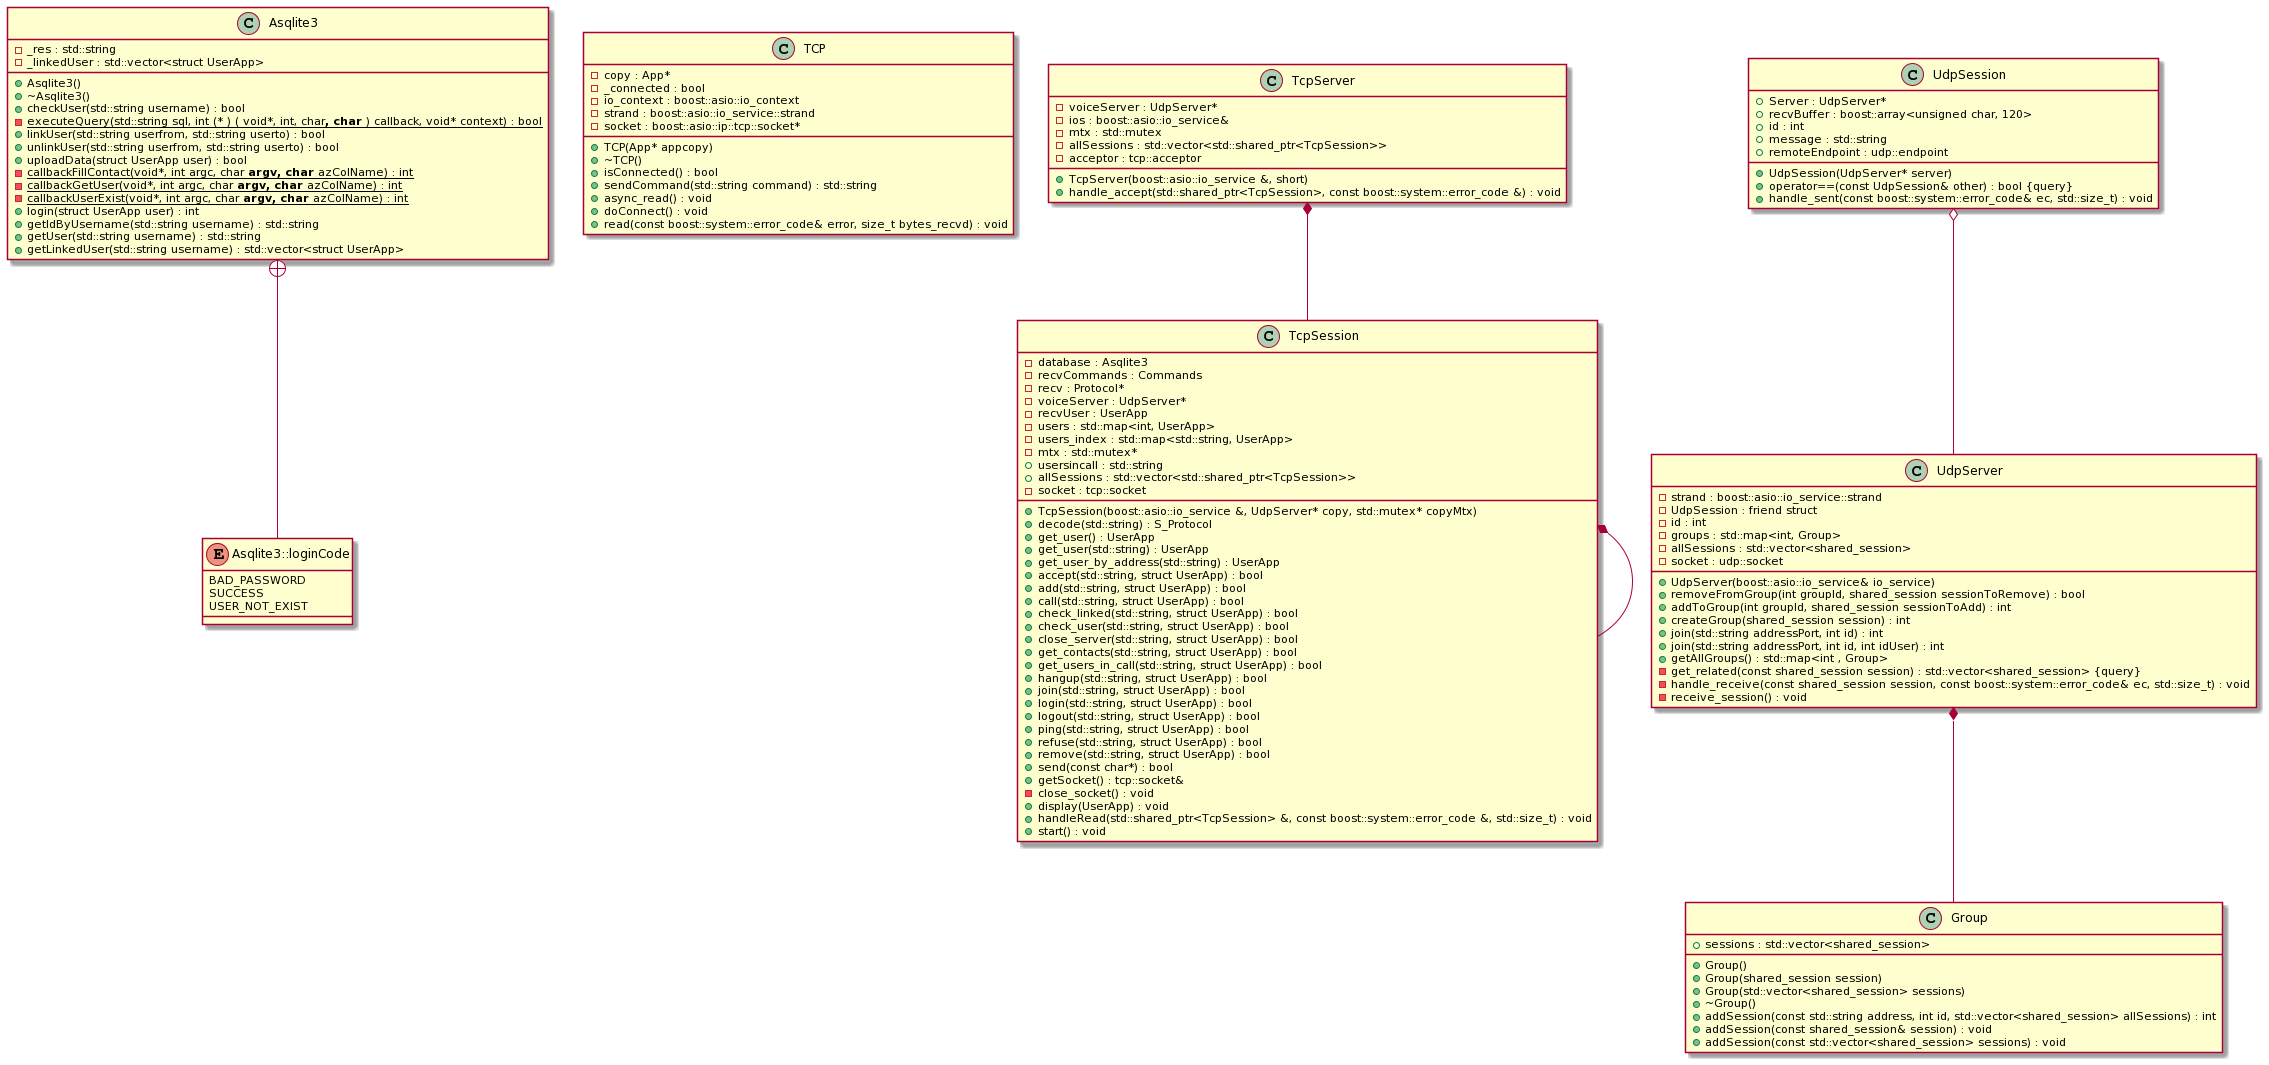

The diagram above was rendered by PlantUML. Its source (embedded in the PNG):
@startuml
/' Objects '/

class Asqlite3 {
	+Asqlite3()
	+~Asqlite3()
	+checkUser(std::string username) : bool
	-{static} executeQuery(std::string sql, int (* ) ( void*, int, char**, char** ) callback, void* context) : bool
	+linkUser(std::string userfrom, std::string userto) : bool
	+unlinkUser(std::string userfrom, std::string userto) : bool
	+uploadData(struct UserApp user) : bool
	-{static} callbackFillContact(void*, int argc, char** argv, char** azColName) : int
	-{static} callbackGetUser(void*, int argc, char** argv, char** azColName) : int
	-{static} callbackUserExist(void*, int argc, char** argv, char** azColName) : int
	+login(struct UserApp user) : int
	-_res : std::string
	+getIdByUsername(std::string username) : std::string
	+getUser(std::string username) : std::string
	-_linkedUser : std::vector<struct UserApp>
	+getLinkedUser(std::string username) : std::vector<struct UserApp>
}


enum Asqlite3::loginCode {
	BAD_PASSWORD
	SUCCESS
	USER_NOT_EXIST
}





/' Inheritance relationships '/




/' Aggregation relationships '/





/' Nested objects '/

.Asqlite3 +-- .Asqlite3::loginCode




/' Objects '/

class TCP {
	+TCP(App* appcopy)
	+~TCP()
	-copy : App*
	-_connected : bool
	+isConnected() : bool
	-io_context : boost::asio::io_context
	-strand : boost::asio::io_service::strand
	-socket : boost::asio::ip::tcp::socket*
	+sendCommand(std::string command) : std::string
	+async_read() : void
	+doConnect() : void
	+read(const boost::system::error_code& error, size_t bytes_recvd) : void
}





/' Inheritance relationships '/




/' Aggregation relationships '/





/' Nested objects '/

/' Objects '/

class TcpServer {
	+TcpServer(boost::asio::io_service &, short)
	-voiceServer : UdpServer*
	-ios : boost::asio::io_service&
	-mtx : std::mutex
	-allSessions : std::vector<std::shared_ptr<TcpSession>>
	-acceptor : tcp::acceptor
	+handle_accept(std::shared_ptr<TcpSession>, const boost::system::error_code &) : void
}


class TcpSession {
	+TcpSession(boost::asio::io_service &, UdpServer* copy, std::mutex* copyMtx)
	-database : Asqlite3
	-recvCommands : Commands
	-recv : Protocol*
	+decode(std::string) : S_Protocol
	-voiceServer : UdpServer*
	+get_user() : UserApp
	+get_user(std::string) : UserApp
	+get_user_by_address(std::string) : UserApp
	-recvUser : UserApp
	+accept(std::string, struct UserApp) : bool
	+add(std::string, struct UserApp) : bool
	+call(std::string, struct UserApp) : bool
	+check_linked(std::string, struct UserApp) : bool
	+check_user(std::string, struct UserApp) : bool
	+close_server(std::string, struct UserApp) : bool
	+get_contacts(std::string, struct UserApp) : bool
	+get_users_in_call(std::string, struct UserApp) : bool
	+hangup(std::string, struct UserApp) : bool
	+join(std::string, struct UserApp) : bool
	+login(std::string, struct UserApp) : bool
	+logout(std::string, struct UserApp) : bool
	+ping(std::string, struct UserApp) : bool
	+refuse(std::string, struct UserApp) : bool
	+remove(std::string, struct UserApp) : bool
	+send(const char*) : bool
	-users : std::map<int, UserApp>
	-users_index : std::map<std::string, UserApp>
	-mtx : std::mutex*
	+usersincall : std::string
	+allSessions : std::vector<std::shared_ptr<TcpSession>>
	-socket : tcp::socket
	+getSocket() : tcp::socket&
	-close_socket() : void
	+display(UserApp) : void
	+handleRead(std::shared_ptr<TcpSession> &, const boost::system::error_code &, std::size_t) : void
	+start() : void
}





/' Inheritance relationships '/




/' Aggregation relationships '/

.TcpServer *-- .TcpSession


.TcpSession *-- .TcpSession






/' Nested objects '/

/' Objects '/

class Group {
	+Group()
	+Group(shared_session session)
	+Group(std::vector<shared_session> sessions)
	+~Group()
	+addSession(const std::string address, int id, std::vector<shared_session> allSessions) : int
	+sessions : std::vector<shared_session>
	+addSession(const shared_session& session) : void
	+addSession(const std::vector<shared_session> sessions) : void
}


class UdpServer {
	+UdpServer(boost::asio::io_service& io_service)
	+removeFromGroup(int groupId, shared_session sessionToRemove) : bool
	-strand : boost::asio::io_service::strand
	-UdpSession : friend struct
	+addToGroup(int groupId, shared_session sessionToAdd) : int
	+createGroup(shared_session session) : int
	-id : int
	+join(std::string addressPort, int id) : int
	+join(std::string addressPort, int id, int idUser) : int
	+getAllGroups() : std::map<int , Group>
	-groups : std::map<int, Group>
	-allSessions : std::vector<shared_session>
	-get_related(const shared_session session) : std::vector<shared_session> {query}
	-socket : udp::socket
	-handle_receive(const shared_session session, const boost::system::error_code& ec, std::size_t) : void
	-receive_session() : void
}


class UdpSession {
	+UdpSession(UdpServer* server)
	+Server : UdpServer*
	+operator==(const UdpSession& other) : bool {query}
	+recvBuffer : boost::array<unsigned char, 120>
	+id : int
	+message : std::string
	+remoteEndpoint : udp::endpoint
	+handle_sent(const boost::system::error_code& ec, std::size_t) : void
}





/' Inheritance relationships '/




/' Aggregation relationships '/

.UdpServer *-- .Group


.UdpSession o-- .UdpServer






/' Nested objects '/
@enduml